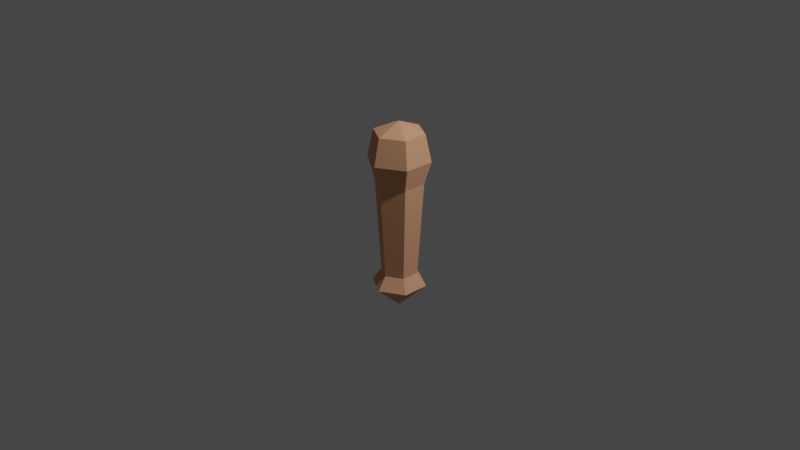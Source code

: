 # Source: torch.blend  (saved by Blender 3.1.7; exported with 4.5.12 LTS)
import bpy
from mathutils import Matrix  # noqa: F401  (used for matrix-valued properties, if any)

bpy.ops.wm.read_factory_settings(use_empty=True)
scene = bpy.context.scene
scene.name = 'Scene'

# ---- collections
col_collection = bpy.data.collections.new('Collection'); scene.collection.children.link(col_collection)

# ---- materials (node trees are filled in below, after node groups)
mat_material_001 = bpy.data.materials.new('Material.001')
mat_material_001.use_transparent_shadow = False

# ---- material node trees
mat_material_001.use_nodes = True; mat_material_001.node_tree.nodes.clear()
_N = mat_material_001.node_tree.nodes; _L = mat_material_001.node_tree.links
n0 = _N.new('ShaderNodeBsdfPrincipled'); n0.name = 'Principled BSDF'; n0.location = (10, 300)
n0.distribution = 'GGX'
n0.subsurface_method = 'RANDOM_WALK_SKIN'
n0.inputs[0].default_value = (0.8, 0.3886, 0.224, 1.0)
n0.inputs[2].default_value = 1.0
n0.inputs[3].default_value = 1.45
n0.inputs[27].default_value = (0.0, 0.0, 0.0, 1.0)
n0.inputs[28].default_value = 1.0
n1 = _N.new('ShaderNodeOutputMaterial'); n1.name = 'Material Output'; n1.location = (300, 300)
n2 = _N.new('ShaderNodeTexCoord'); n2.name = 'Texture Coordinate'; n2.location = (-180, -360)
n3 = _N.new('ShaderNodeNormalMap'); n3.name = 'Normal Map'; n3.location = (-190, -390)
_L.new(n0.outputs[0], n1.inputs[0])
_L.new(n3.outputs[0], n0.inputs[5])
n1.is_active_output = True

# ---- world
world_world = bpy.data.worlds.new('World'); scene.world = world_world
world_world.use_nodes = True; world_world.node_tree.nodes.clear()
_N = world_world.node_tree.nodes; _L = world_world.node_tree.links
n0 = _N.new('ShaderNodeOutputWorld'); n0.name = 'World Output'; n0.location = (300, 300)
n1 = _N.new('ShaderNodeBackground'); n1.name = 'Background'; n1.location = (10, 300)
n1.inputs[0].default_value = (0.05088, 0.05088, 0.05088, 1.0)
_L.new(n1.outputs[0], n0.inputs[0])
n0.is_active_output = True
world_world.color = (0.05088, 0.05088, 0.05088)
world_world.use_sun_shadow = False
world_world.sun_shadow_jitter_overblur = 0.0

# ---- cameras
cam_camera = bpy.data.cameras.new('Camera')
cam_camera.clip_end = 100.0
cam_camera.ortho_scale = 7.314

# ---- lights
light_light = bpy.data.lights.new('Light', 'POINT')
light_light.transmission_factor = 0.0
light_light.energy = 1000.0
light_light.shadow_soft_size = 0.1
light_light.shadow_maximum_resolution = 0.006
light_light.use_absolute_resolution = True

# ---- meshes
me_circle = bpy.data.meshes.new('Circle')
me_circle.from_pydata([(0.0, 0.2905, -0.733), (-0.2516, 0.1453, -0.733), (-0.2516, -0.1453, -0.733), (2.54e-08, -0.2905, -0.733), (0.2516, -0.1453, -0.733), (0.2516, 0.1453, -0.733), (0.0, 0.1944, -0.5941), (-0.1683, 0.09718, -0.5941), (-0.1683, -0.09718, -0.5941), (1.699e-08, -0.1944, -0.5941), (0.1683, -0.09718, -0.5941), (0.1683, 0.09718, -0.5941), (5.772e-09, -2.886e-09, -1.001), (0.0, 0.2578, 0.4169), (-0.2233, 0.1289, 0.4169), (-0.2233, -0.1289, 0.4169), (2.254e-08, -0.2578, 0.4169), (0.2233, -0.1289, 0.4169), (0.2233, 0.1289, 0.4169), (-1.423e-09, 0.3317, 0.662), (-0.2872, 0.1658, 0.662), (-0.2872, -0.1658, 0.662), (2.757e-08, -0.3317, 0.662), (0.2872, -0.1658, 0.662), (0.2872, 0.1658, 0.662), (-1.143e-09, 0.2666, 0.949), (-0.2309, 0.1333, 0.949), (-0.2309, -0.1333, 0.949), (2.216e-08, -0.2666, 0.949), (0.2309, -0.1333, 0.949), (0.2309, 0.1333, 0.949), (8.658e-09, -4.329e-09, 1.06)], [], [(1, 2, 8, 7), (4, 5, 11, 10), (2, 3, 9, 8), (0, 1, 7, 6), (5, 0, 6, 11), (3, 4, 10, 9), (2, 1, 12), (5, 4, 12), (3, 2, 12), (1, 0, 12), (0, 5, 12), (4, 3, 12), (10, 11, 18, 17), (8, 9, 16, 15), (6, 7, 14, 13), (11, 6, 13, 18), (9, 10, 17, 16), (7, 8, 15, 14), (17, 18, 24, 23), (15, 16, 22, 21), (13, 14, 20, 19), (18, 13, 19, 24), (16, 17, 23, 22), (14, 15, 21, 20), (24, 19, 25, 30), (22, 23, 29, 28), (20, 21, 27, 26), (23, 24, 30, 29), (21, 22, 28, 27), (19, 20, 26, 25), (29, 30, 31), (27, 28, 31), (25, 26, 31), (30, 25, 31), (28, 29, 31), (26, 27, 31)])
_uv = me_circle.uv_layers.new(name='UVMap')
_uv.uv.foreach_set('vector', [0.5678, 0.1405, 0.6467, 0.1517, 0.6443, 0.2103, 0.5555, 0.209, 0.1909, 0.1405, 0.2698, 0.1517, 0.2674, 0.2103, 0.1785, 0.209, 0.6467, 0.1517, 0.7537, 0.1413, 0.7327, 0.2097, 0.6443, 0.2103, 0.4536, 0.09789, 0.5678, 0.1405, 0.5555, 0.209, 0.4565, 0.196, 0.2698, 0.1517, 0.3768, 0.1413, 0.3558, 0.2097, 0.2674, 0.2103, 0.07669, 0.09789, 0.1909, 0.1405, 0.1785, 0.209, 0.07959, 0.196, 0.6467, 0.1517, 0.5678, 0.1405, 0.628, 0.0001227, 0.2698, 0.1517, 0.1909, 0.1405, 0.2511, 0.0001227, 0.7537, 0.1413, 0.6467, 0.1517, 0.628, 0.0001227, 0.5678, 0.1405, 0.4536, 0.09789, 0.628, 0.0001227, 0.3768, 0.1413, 0.2698, 0.1517, 0.2511, 0.0001227, 0.1909, 0.1405, 0.07669, 0.09789, 0.2511, 0.0001227, 0.1785, 0.209, 0.2674, 0.2103, 0.2485, 0.6987, 0.1339, 0.6947, 0.6443, 0.2103, 0.7327, 0.2097, 0.7524, 0.7053, 0.6255, 0.6987, 0.4565, 0.196, 0.5555, 0.209, 0.5108, 0.6947, 0.3981, 0.6879, 0.2674, 0.2103, 0.3558, 0.2097, 0.3755, 0.7053, 0.2485, 0.6987, 0.07959, 0.196, 0.1785, 0.209, 0.1339, 0.6947, 0.02114, 0.6879, 0.5555, 0.209, 0.6443, 0.2103, 0.6255, 0.6987, 0.5108, 0.6947, 0.1339, 0.6947, 0.2485, 0.6987, 0.2376, 0.8034, 0.1279, 0.7921, 0.6255, 0.6987, 0.7524, 0.7053, 0.7537, 0.8391, 0.6145, 0.8034, 0.3981, 0.6879, 0.5108, 0.6947, 0.5048, 0.7921, 0.377, 0.7968, 0.2485, 0.6987, 0.3755, 0.7053, 0.3768, 0.8391, 0.2376, 0.8034, 0.02114, 0.6879, 0.1339, 0.6947, 0.1279, 0.7921, 0.0001227, 0.7968, 0.5108, 0.6947, 0.6255, 0.6987, 0.6145, 0.8034, 0.5048, 0.7921, 0.2376, 0.8034, 0.3768, 0.8391, 0.3014, 0.9601, 0.2186, 0.8964, 0.0001227, 0.7968, 0.1279, 0.7921, 0.1386, 0.8855, 0.03712, 0.9272, 0.5048, 0.7921, 0.6145, 0.8034, 0.5955, 0.8964, 0.5155, 0.8855, 0.1279, 0.7921, 0.2376, 0.8034, 0.2186, 0.8964, 0.1386, 0.8855, 0.6145, 0.8034, 0.7537, 0.8391, 0.6783, 0.9601, 0.5955, 0.8964, 0.377, 0.7968, 0.5048, 0.7921, 0.5155, 0.8855, 0.414, 0.9272, 0.1386, 0.8855, 0.2186, 0.8964, 0.1643, 0.9999, 0.5955, 0.8964, 0.6783, 0.9601, 0.5412, 0.9999, 0.414, 0.9272, 0.5155, 0.8855, 0.5412, 0.9999, 0.2186, 0.8964, 0.3014, 0.9601, 0.1643, 0.9999, 0.03712, 0.9272, 0.1386, 0.8855, 0.1643, 0.9999, 0.5155, 0.8855, 0.5955, 0.8964, 0.5412, 0.9999])
me_circle.materials.append(mat_material_001)
me_circle.use_remesh_fix_poles = True
me_circle.use_remesh_preserve_attributes = False
me_circle.update()

# ---- objects
ob_light = bpy.data.objects.new('Light', light_light)
ob_camera = bpy.data.objects.new('Camera', cam_camera)
ob_circle = bpy.data.objects.new('Circle', me_circle)

# ---- transforms, parenting, visibility, modifiers, constraints
ob_light.location = (4.076, 1.005, 5.904)
ob_light.rotation_euler = (0.6503, 0.05522, 1.866)
ob_light.lock_rotations_4d = False
ob_light.empty_display_type = 'ARROWS'
ob_light.color = (0.0, 0.0, 0.0, 0.0)
ob_light.lineart.crease_threshold = 0.0
ob_camera.location = (7.359, -6.926, 4.958)
ob_camera.rotation_euler = (1.109, 0.0, 0.8149)
ob_camera.lock_rotations_4d = False
ob_camera.empty_display_type = 'ARROWS'
ob_camera.color = (0.0, 0.0, 0.0, 0.0)
ob_camera.display_type = 'WIRE'
ob_camera.lineart.crease_threshold = 0.0
ob_circle.location = (0.0, 0.0, 0.0)

# ---- collection membership
col_collection.objects.link(ob_light)
col_collection.objects.link(ob_camera)
col_collection.objects.link(ob_circle)

# ---- scene / render settings (as saved in the file)
scene.camera = ob_camera
scene.frame_start = 1; scene.frame_end = 250; scene.frame_set(1)
scene.render.engine = 'BLENDER_EEVEE_NEXT'
scene.cycles.sampling_pattern = 'TABULATED_SOBOL'
scene.cycles.use_light_tree = False
scene.view_settings.view_transform = 'Filmic'
bpy.context.view_layer.update()
